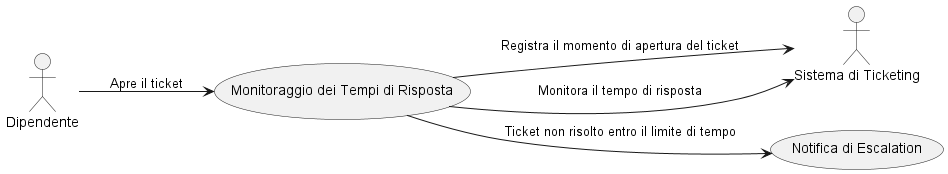

The diagram above was rendered by PlantUML. Its source (embedded in the PNG):
@startuml

left to right direction

actor Dipendente as dipendente
actor "Sistema di Ticketing" as sistema

usecase "Monitoraggio dei Tempi di Risposta" as monitoraggioTempi
usecase "Notifica di Escalation" as notificaEscalation

dipendente --> monitoraggioTempi : Apre il ticket
monitoraggioTempi --> sistema : Registra il momento di apertura del ticket
monitoraggioTempi --> sistema : Monitora il tempo di risposta
monitoraggioTempi --> notificaEscalation : Ticket non risolto entro il limite di tempo

@enduml